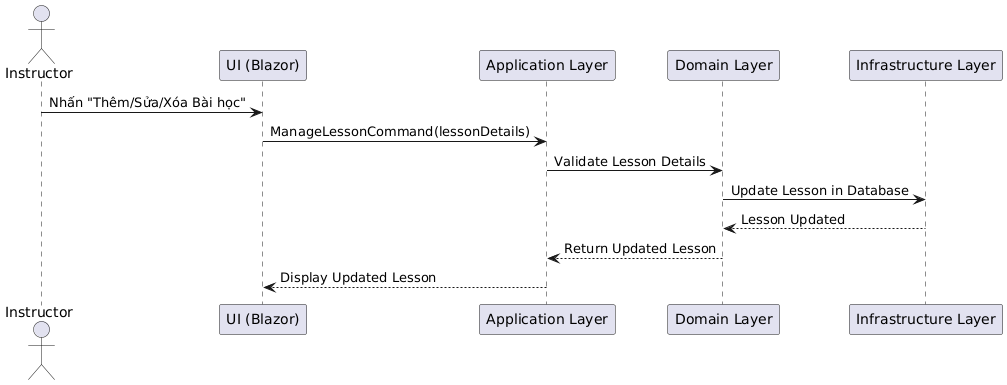

The diagram above was rendered by PlantUML. Its source (embedded in the PNG):
@startuml
actor Instructor as U
participant "UI (Blazor)" as UI
participant "Application Layer" as App
participant "Domain Layer" as Domain
participant "Infrastructure Layer" as Infra

U -> UI: Nhấn "Thêm/Sửa/Xóa Bài học"
UI -> App: ManageLessonCommand(lessonDetails)
App -> Domain: Validate Lesson Details
Domain -> Infra: Update Lesson in Database
Infra --> Domain: Lesson Updated
Domain --> App: Return Updated Lesson
App --> UI: Display Updated Lesson
@enduml